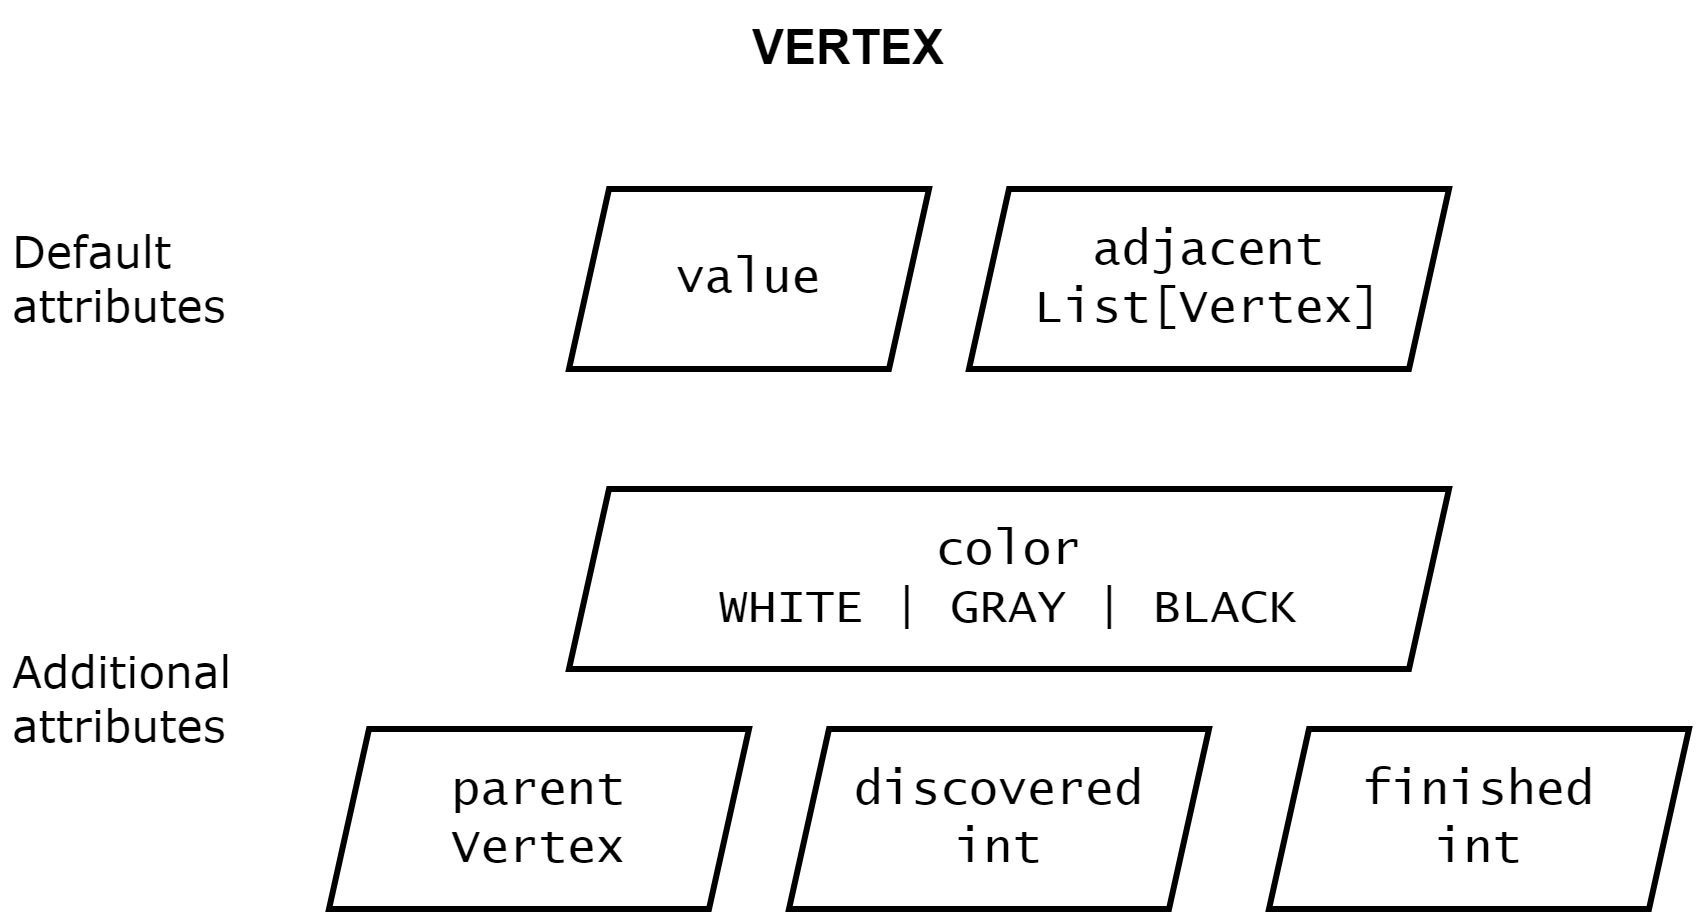

The diagram above was exported from draw.io. Its source (the exported page's mxGraphModel, read from the mxfile embedded in the PNG):
<mxGraphModel dx="1434" dy="836" grid="1" gridSize="10" guides="1" tooltips="1" connect="1" arrows="1" fold="1" page="1" pageScale="1" pageWidth="1100" pageHeight="850" math="0" shadow="0">
  <root>
    <mxCell id="ta0fOHAFirDKofugiBfk-0" />
    <mxCell id="ta0fOHAFirDKofugiBfk-1" parent="ta0fOHAFirDKofugiBfk-0" />
    <mxCell id="ta0fOHAFirDKofugiBfk-2" value="&lt;span style=&quot;font-family: &amp;quot;Lucida Console&amp;quot;; font-size: 24px;&quot;&gt;adjacent&lt;/span&gt;&lt;div style=&quot;font-family: &amp;quot;Lucida Console&amp;quot;; font-size: 24px;&quot;&gt;List[Vertex]&lt;/div&gt;" style="shape=parallelogram;perimeter=parallelogramPerimeter;whiteSpace=wrap;html=1;fixedSize=1;fillOpacity=1;strokeWidth=3;" vertex="1" parent="ta0fOHAFirDKofugiBfk-1">
      <mxGeometry x="680" y="290" width="240" height="90" as="geometry" />
    </mxCell>
    <mxCell id="ta0fOHAFirDKofugiBfk-3" value="&lt;span style=&quot;font-family: &amp;quot;Lucida Console&amp;quot;; font-size: 24px;&quot;&gt;value&lt;/span&gt;" style="shape=parallelogram;perimeter=parallelogramPerimeter;whiteSpace=wrap;html=1;fixedSize=1;fillOpacity=1;strokeWidth=3;" vertex="1" parent="ta0fOHAFirDKofugiBfk-1">
      <mxGeometry x="480" y="290" width="180" height="90" as="geometry" />
    </mxCell>
    <mxCell id="ta0fOHAFirDKofugiBfk-4" value="&lt;span style=&quot;font-family: &amp;quot;Lucida Console&amp;quot;; font-size: 24px;&quot;&gt;color&lt;/span&gt;&lt;div style=&quot;font-family: &amp;quot;Lucida Console&amp;quot;; font-size: 24px;&quot;&gt;WHITE | GRAY | BLACK&lt;/div&gt;" style="shape=parallelogram;perimeter=parallelogramPerimeter;whiteSpace=wrap;html=1;fixedSize=1;fillOpacity=1;strokeWidth=3;" vertex="1" parent="ta0fOHAFirDKofugiBfk-1">
      <mxGeometry x="480" y="440" width="440" height="90" as="geometry" />
    </mxCell>
    <mxCell id="ta0fOHAFirDKofugiBfk-5" value="&lt;span style=&quot;font-family: &amp;quot;Lucida Console&amp;quot;; font-size: 24px;&quot;&gt;parent&lt;/span&gt;&lt;div style=&quot;font-family: &amp;quot;Lucida Console&amp;quot;; font-size: 24px;&quot;&gt;Vertex&lt;/div&gt;" style="shape=parallelogram;perimeter=parallelogramPerimeter;whiteSpace=wrap;html=1;fixedSize=1;fillOpacity=1;strokeWidth=3;" vertex="1" parent="ta0fOHAFirDKofugiBfk-1">
      <mxGeometry x="360" y="560" width="210" height="90" as="geometry" />
    </mxCell>
    <mxCell id="ta0fOHAFirDKofugiBfk-6" value="&lt;span style=&quot;font-family: &amp;quot;Lucida Console&amp;quot;; font-size: 24px;&quot;&gt;discovered&lt;/span&gt;&lt;div style=&quot;font-family: &amp;quot;Lucida Console&amp;quot;; font-size: 24px;&quot;&gt;int&lt;/div&gt;" style="shape=parallelogram;perimeter=parallelogramPerimeter;whiteSpace=wrap;html=1;fixedSize=1;fillOpacity=1;strokeWidth=3;" vertex="1" parent="ta0fOHAFirDKofugiBfk-1">
      <mxGeometry x="590" y="560" width="210" height="90" as="geometry" />
    </mxCell>
    <mxCell id="ta0fOHAFirDKofugiBfk-7" value="&lt;font style=&quot;font-size: 24px;&quot;&gt;&lt;b&gt;VERTEX&lt;/b&gt;&lt;/font&gt;" style="rounded=0;whiteSpace=wrap;html=1;fontFamily=Helvetica;fillOpacity=1;strokeWidth=3;strokeColor=none;" vertex="1" parent="ta0fOHAFirDKofugiBfk-1">
      <mxGeometry x="280" y="200" width="680" height="40" as="geometry" />
    </mxCell>
    <mxCell id="ta0fOHAFirDKofugiBfk-8" value="Default attributes" style="text;html=1;align=left;verticalAlign=middle;whiteSpace=wrap;rounded=0;fontSize=22;fontStyle=0;fontFamily=Verdana;fillOpacity=1;strokeWidth=3;" vertex="1" parent="ta0fOHAFirDKofugiBfk-1">
      <mxGeometry x="200" y="290" width="120" height="90" as="geometry" />
    </mxCell>
    <mxCell id="ta0fOHAFirDKofugiBfk-9" value="Additional attributes" style="text;html=1;align=left;verticalAlign=middle;whiteSpace=wrap;rounded=0;fontSize=22;fontStyle=0;fontFamily=Verdana;fillOpacity=1;strokeWidth=3;" vertex="1" parent="ta0fOHAFirDKofugiBfk-1">
      <mxGeometry x="200" y="440" width="120" height="210" as="geometry" />
    </mxCell>
    <mxCell id="hWRFWDh2cKDNWXrHgK4n-0" value="&lt;font face=&quot;Lucida Console&quot;&gt;&lt;span style=&quot;font-size: 24px;&quot;&gt;finished&lt;/span&gt;&lt;/font&gt;&lt;br&gt;&lt;div style=&quot;font-family: &amp;quot;Lucida Console&amp;quot;; font-size: 24px;&quot;&gt;int&lt;/div&gt;" style="shape=parallelogram;perimeter=parallelogramPerimeter;whiteSpace=wrap;html=1;fixedSize=1;fillOpacity=1;strokeWidth=3;" vertex="1" parent="ta0fOHAFirDKofugiBfk-1">
      <mxGeometry x="830" y="560" width="210" height="90" as="geometry" />
    </mxCell>
  </root>
</mxGraphModel>